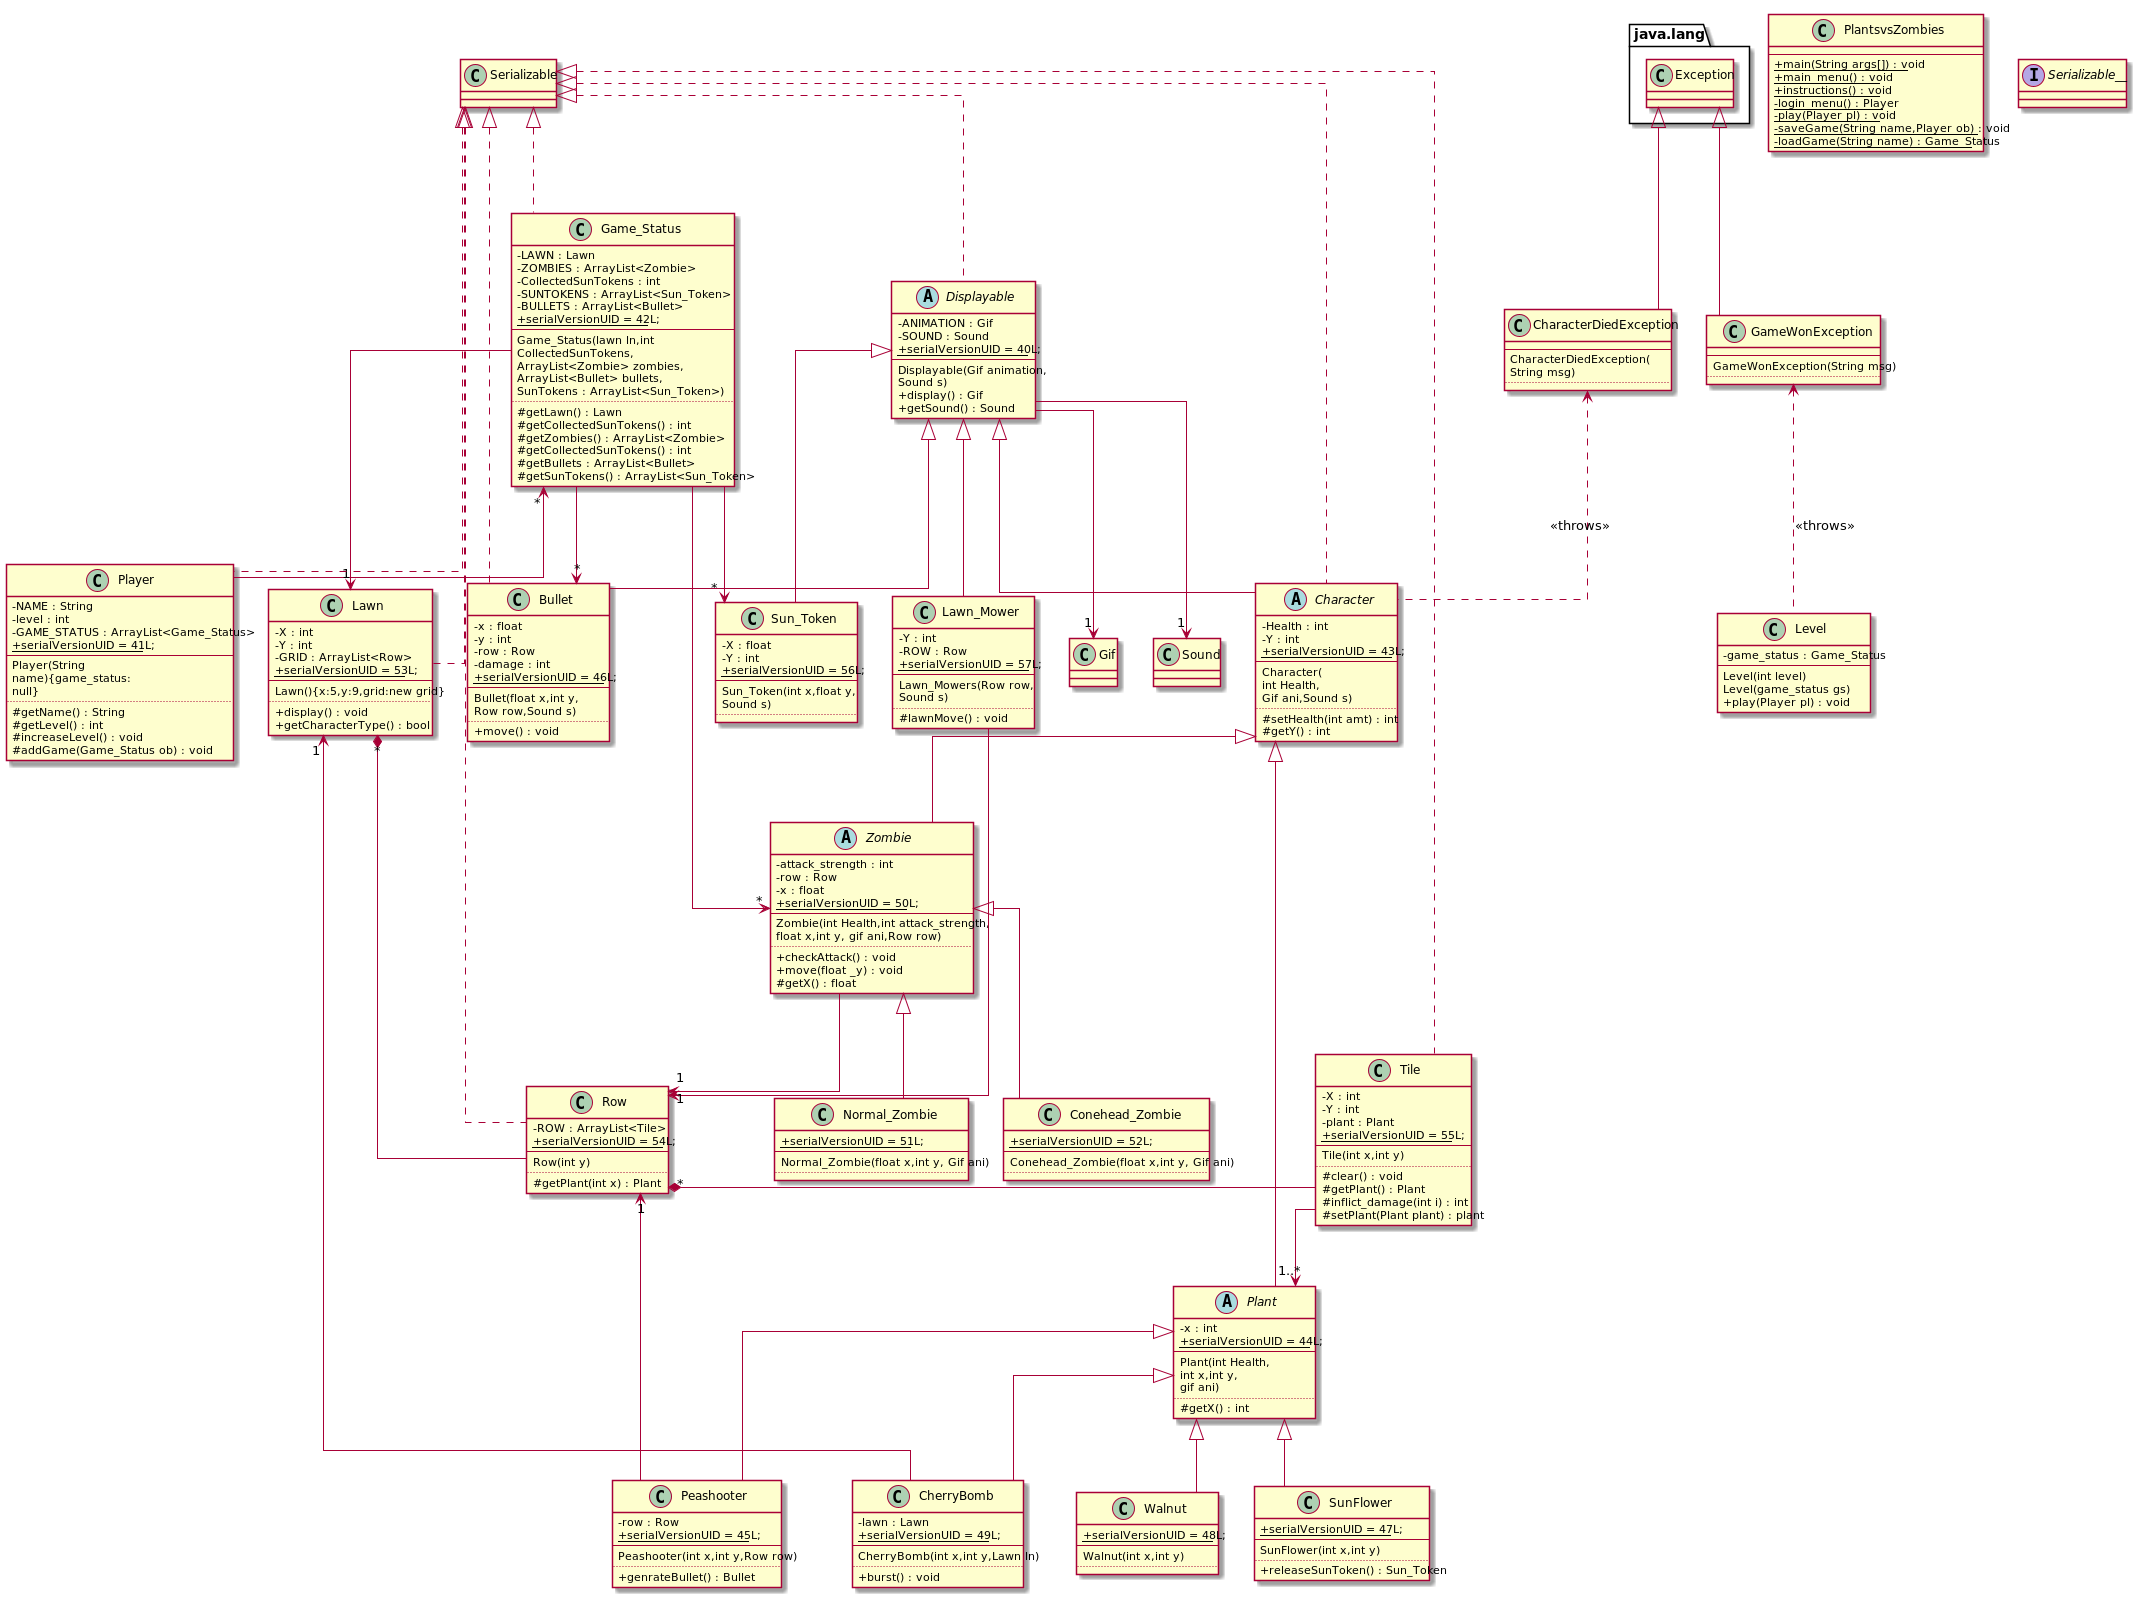

The diagram above was rendered by PlantUML. Its source (embedded in the PNG):
@startuml
skinparam classAttributeIconSize 0
skinparam linetype ortho

Displayable  --> "1" Sound
Displayable  --> "1" Gif
Serializable <|.. Displayable
abstract class Displayable{
    -ANIMATION : Gif
    -SOUND : Sound
    +{static} serialVersionUID = 40L;
    --
    Displayable(Gif animation,
    Sound s)
    +display() : Gif
    +getSound() : Sound
}

class PlantsvsZombies{
    --
    +{static}main(String args[]) : void
    +{static}main_menu() : void
    +{static}instructions() : void
    -{static}login_menu() : Player
    -{static}play(Player pl) : void
    -{static}saveGame(String name,Player ob) : void
    -{static}loadGame(String name) : Game_Status
}

interface Serializable__  

Game_Status  "*"<--  Player
class Player{
    -NAME : String
    -level : int
    -GAME_STATUS : ArrayList<Game_Status>
    +{static} serialVersionUID = 41L;
    --
    Player(String
    name){game_status:
    null}
    ..
    #getName() : String
    #getLevel() : int
    #increaseLevel() : void
    #addGame(Game_Status ob) : void
}

Serializable <|.. Game_Status
Game_Status --> "1" Lawn
Game_Status --> "*" Zombie
Game_Status --> "*" Bullet
Game_Status --> "*" Sun_Token
class Game_Status{
    -LAWN : Lawn
    -ZOMBIES : ArrayList<Zombie>
    -CollectedSunTokens : int
    -SUNTOKENS : ArrayList<Sun_Token>
    -BULLETS : ArrayList<Bullet>
    +{static} serialVersionUID = 42L;
    --
    Game_Status(lawn ln,int
    CollectedSunTokens,
    ArrayList<Zombie> zombies,
    ArrayList<Bullet> bullets,
    SunTokens : ArrayList<Sun_Token>)
    ..
    #getLawn() : Lawn
    #getCollectedSunTokens() : int
    #getZombies() : ArrayList<Zombie>
    #getCollectedSunTokens() : int
    #getBullets : ArrayList<Bullet>
    #getSunTokens() : ArrayList<Sun_Token>
}

Serializable <|.. Character
Displayable <|-- Character
CharacterDiedException <.. Character : <<throws>>
abstract class Character{
    -Health : int
    -Y : int
    +{static} serialVersionUID = 43L;
    --
    Character(
    int Health,
    Gif ani,Sound s)
    ..
    #setHealth(int amt) : int
    #getY() : int
}

Character <|-- Plant
abstract class Plant{
    -x : int
    +{static} serialVersionUID = 44L;
    --
    Plant(int Health,
    int x,int y,
    gif ani)
    ..
    #getX() : int
}

Plant <|-- Peashooter
Peashooter  --> "1" Row
class Peashooter{
     -row : Row
     +{static} serialVersionUID = 45L;
     --
     Peashooter(int x,int y,Row row)
     ..
     +genrateBullet() : Bullet
}

Displayable <|-- Bullet
Serializable <|.. Bullet
class Bullet{
    -x : float
    -y : int
    -row : Row
    -damage : int
    +{static} serialVersionUID = 46L;
    --
    Bullet(float x,int y,
    Row row,Sound s)
    ..
    +move() : void
}

Plant <|-- SunFlower
class SunFlower{
    +{static} serialVersionUID = 47L;
    --
    SunFlower(int x,int y)
    ..
    +releaseSunToken() : Sun_Token
}

Plant <|-- Walnut
class Walnut{
    +{static} serialVersionUID = 48L;
    --
    Walnut(int x,int y)
    ..
}

Plant <|-- CherryBomb
CherryBomb  --> "1" Lawn
class CherryBomb{
    -lawn : Lawn
    +{static} serialVersionUID = 49L;
    --
    CherryBomb(int x,int y,Lawn ln)
    ..
    +burst() : void
}

Character <|-- Zombie
Zombie --> "1" Row
abstract class Zombie{
    -attack_strength : int
    -row : Row
    -x : float
    +{static} serialVersionUID = 50L;
    --
    Zombie(int Health,int attack_strength,
    float x,int y, gif ani,Row row)
    ..
    +checkAttack() : void
    +move(float _y) : void
    #getX() : float
}

Zombie <|-- Normal_Zombie
class Normal_Zombie{
    +{static} serialVersionUID = 51L;
    --
    Normal_Zombie(float x,int y, Gif ani)
    ..
}

Zombie <|-- Conehead_Zombie
class Conehead_Zombie{
    +{static} serialVersionUID = 52L;
    --
    Conehead_Zombie(float x,int y, Gif ani)
    ..
}

Serializable <|.. Lawn
Lawn  "*" *-  Row
class Lawn{
    -X : int
    -Y : int
    -GRID : ArrayList<Row>
    +{static} serialVersionUID = 53L;
    --
    Lawn(){x:5,y:9,grid:new grid}
    ..
    +display() : void
    +getCharacterType() : bool
}

Serializable <|.. Row
Row "*" *- Tile
class Row{
    -ROW : ArrayList<Tile>
    +{static} serialVersionUID = 54L;
    --
    Row(int y)
    ..
    #getPlant(int x) : Plant
}

Tile  --> "1..*" Plant
Serializable <|.. Tile

class Tile{
    -X : int
    -Y : int
    -plant : Plant
    +{static} serialVersionUID = 55L;
    --
    Tile(int x,int y)
    ..
    #clear() : void
    #getPlant() : Plant
    #inflict_damage(int i) : int
    #setPlant(Plant plant) : plant
}

Displayable <|-- Sun_Token
class Sun_Token{
    -X : float
    -Y : int
    +{static} serialVersionUID = 56L;
    --
    Sun_Token(int x,float y,
    Sound s)
    ..
}

Displayable <|-- Lawn_Mower
Lawn_Mower --> "1" Row
class Lawn_Mower{
    -Y : int
    -ROW : Row
    +{static} serialVersionUID = 57L;
    --
    Lawn_Mowers(Row row,
    Sound s)
    ..
    #lawnMove() : void
}

java.lang.Exception <|-- CharacterDiedException
class CharacterDiedException{
    --
    CharacterDiedException(
    String msg)
    ..
}

GameWonException <.. Level : <<throws>>
class Level{
    -game_status : Game_Status
    --
    Level(int level)
    Level(game_status gs)
    +play(Player pl) : void
}


java.lang.Exception <|-- GameWonException
class GameWonException{
    --
    GameWonException(String msg)
    ..
}

class Gif

Serializable <|.. Player

@enduml